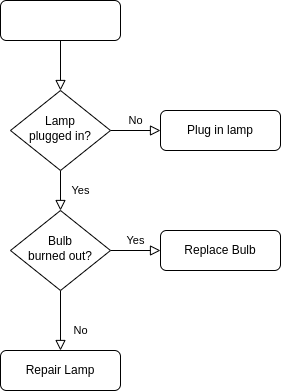

The diagram above was exported from draw.io. Its source (the exported page's mxGraphModel, read from the mxfile embedded in the PNG):
<mxGraphModel dx="1364" dy="759" grid="1" gridSize="10" guides="1" tooltips="1" connect="1" arrows="1" fold="1" page="1" pageScale="1" pageWidth="827" pageHeight="1169" math="0" shadow="0">
  <root>
    <mxCell id="WIyWlLk6GJQsqaUBKTNV-0" />
    <mxCell id="WIyWlLk6GJQsqaUBKTNV-1" parent="WIyWlLk6GJQsqaUBKTNV-0" />
    <mxCell id="WIyWlLk6GJQsqaUBKTNV-2" value="" style="rounded=0;html=1;jettySize=auto;orthogonalLoop=1;fontSize=11;endArrow=block;endFill=0;endSize=8;strokeWidth=1;shadow=0;labelBackgroundColor=none;edgeStyle=orthogonalEdgeStyle;" parent="WIyWlLk6GJQsqaUBKTNV-1" source="WIyWlLk6GJQsqaUBKTNV-3" target="WIyWlLk6GJQsqaUBKTNV-6" edge="1">
      <mxGeometry relative="1" as="geometry" />
    </mxCell>
    <mxCell id="WIyWlLk6GJQsqaUBKTNV-3" value="" style="rounded=1;whiteSpace=wrap;html=1;fontSize=12;glass=0;strokeWidth=1;shadow=0;" parent="WIyWlLk6GJQsqaUBKTNV-1" vertex="1">
      <mxGeometry x="160" y="80" width="120" height="40" as="geometry" />
    </mxCell>
    <mxCell id="WIyWlLk6GJQsqaUBKTNV-4" value="Yes" style="rounded=0;html=1;jettySize=auto;orthogonalLoop=1;fontSize=11;endArrow=block;endFill=0;endSize=8;strokeWidth=1;shadow=0;labelBackgroundColor=none;edgeStyle=orthogonalEdgeStyle;" parent="WIyWlLk6GJQsqaUBKTNV-1" source="WIyWlLk6GJQsqaUBKTNV-6" target="WIyWlLk6GJQsqaUBKTNV-10" edge="1">
      <mxGeometry y="20" relative="1" as="geometry">
        <mxPoint as="offset" />
      </mxGeometry>
    </mxCell>
    <mxCell id="WIyWlLk6GJQsqaUBKTNV-5" value="No" style="edgeStyle=orthogonalEdgeStyle;rounded=0;html=1;jettySize=auto;orthogonalLoop=1;fontSize=11;endArrow=block;endFill=0;endSize=8;strokeWidth=1;shadow=0;labelBackgroundColor=none;" parent="WIyWlLk6GJQsqaUBKTNV-1" source="WIyWlLk6GJQsqaUBKTNV-6" target="WIyWlLk6GJQsqaUBKTNV-7" edge="1">
      <mxGeometry y="10" relative="1" as="geometry">
        <mxPoint as="offset" />
      </mxGeometry>
    </mxCell>
    <mxCell id="WIyWlLk6GJQsqaUBKTNV-6" value="Lamp&lt;br&gt;plugged in?" style="rhombus;whiteSpace=wrap;html=1;shadow=0;fontFamily=Helvetica;fontSize=12;align=center;strokeWidth=1;spacing=6;spacingTop=-4;" parent="WIyWlLk6GJQsqaUBKTNV-1" vertex="1">
      <mxGeometry x="170" y="170" width="100" height="80" as="geometry" />
    </mxCell>
    <mxCell id="WIyWlLk6GJQsqaUBKTNV-7" value="Plug in lamp" style="rounded=1;whiteSpace=wrap;html=1;fontSize=12;glass=0;strokeWidth=1;shadow=0;" parent="WIyWlLk6GJQsqaUBKTNV-1" vertex="1">
      <mxGeometry x="320" y="190" width="120" height="40" as="geometry" />
    </mxCell>
    <mxCell id="WIyWlLk6GJQsqaUBKTNV-8" value="No" style="rounded=0;html=1;jettySize=auto;orthogonalLoop=1;fontSize=11;endArrow=block;endFill=0;endSize=8;strokeWidth=1;shadow=0;labelBackgroundColor=none;edgeStyle=orthogonalEdgeStyle;" parent="WIyWlLk6GJQsqaUBKTNV-1" source="WIyWlLk6GJQsqaUBKTNV-10" target="WIyWlLk6GJQsqaUBKTNV-11" edge="1">
      <mxGeometry x="0.3333" y="20" relative="1" as="geometry">
        <mxPoint as="offset" />
      </mxGeometry>
    </mxCell>
    <mxCell id="WIyWlLk6GJQsqaUBKTNV-9" value="Yes" style="edgeStyle=orthogonalEdgeStyle;rounded=0;html=1;jettySize=auto;orthogonalLoop=1;fontSize=11;endArrow=block;endFill=0;endSize=8;strokeWidth=1;shadow=0;labelBackgroundColor=none;" parent="WIyWlLk6GJQsqaUBKTNV-1" source="WIyWlLk6GJQsqaUBKTNV-10" target="WIyWlLk6GJQsqaUBKTNV-12" edge="1">
      <mxGeometry y="10" relative="1" as="geometry">
        <mxPoint as="offset" />
      </mxGeometry>
    </mxCell>
    <mxCell id="WIyWlLk6GJQsqaUBKTNV-10" value="Bulb&lt;br&gt;burned out?" style="rhombus;whiteSpace=wrap;html=1;shadow=0;fontFamily=Helvetica;fontSize=12;align=center;strokeWidth=1;spacing=6;spacingTop=-4;" parent="WIyWlLk6GJQsqaUBKTNV-1" vertex="1">
      <mxGeometry x="170" y="290" width="100" height="80" as="geometry" />
    </mxCell>
    <mxCell id="WIyWlLk6GJQsqaUBKTNV-11" value="Repair Lamp" style="rounded=1;whiteSpace=wrap;html=1;fontSize=12;glass=0;strokeWidth=1;shadow=0;" parent="WIyWlLk6GJQsqaUBKTNV-1" vertex="1">
      <mxGeometry x="160" y="430" width="120" height="40" as="geometry" />
    </mxCell>
    <mxCell id="WIyWlLk6GJQsqaUBKTNV-12" value="Replace Bulb" style="rounded=1;whiteSpace=wrap;html=1;fontSize=12;glass=0;strokeWidth=1;shadow=0;" parent="WIyWlLk6GJQsqaUBKTNV-1" vertex="1">
      <mxGeometry x="320" y="310" width="120" height="40" as="geometry" />
    </mxCell>
  </root>
</mxGraphModel>